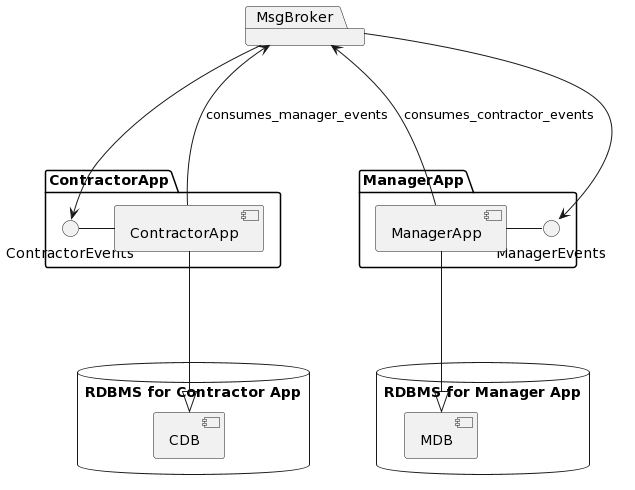

The diagram above was rendered by PlantUML. Its source (embedded in the PNG):
@startuml
package "ContractorApp" {
	ContractorEvents - [ContractorApp]
}

package "ManagerApp" {
	ManagerEvents - [ManagerApp]
}

database "RDBMS for Contractor App" {
	[CDB]
}

database "RDBMS for Manager App" {
	[MDB]
}

package "MsgBroker" {
}

ContractorApp ---|> CDB
ManagerApp ---|> MDB
ContractorApp --> MsgBroker : consumes_manager_events
ManagerApp --> MsgBroker : consumes_contractor_events
MsgBroker ---> ManagerEvents
MsgBroker ---> ContractorEvents
@enduml